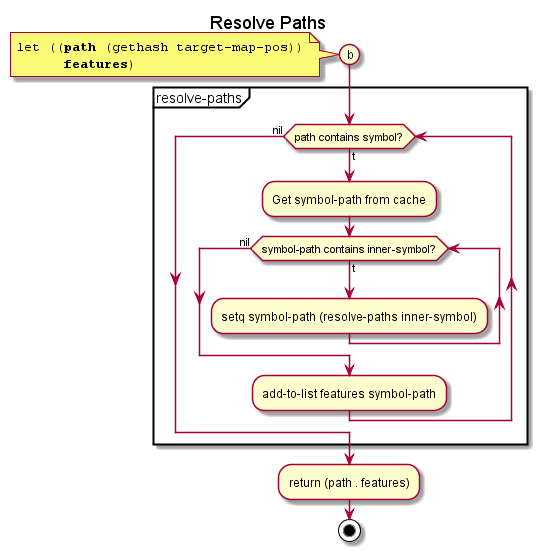

The diagram above was rendered by PlantUML. Its source (embedded in the PNG):
@startuml
title Resolve Paths
  (b)
   note left
  ""let ((**path** (gethash target-map-pos))""
  ""      **features**)""
  end note

  partition resolve-paths {
    while (path contains symbol?) is (t)
      :Get symbol-path from cache;
      while (symbol-path contains inner-symbol?) is (t)
        :setq symbol-path (resolve-paths inner-symbol);
      endwhile (nil)
      :add-to-list features symbol-path;
    endwhile (nil)
  }
:return (path . features);
stop
@enduml